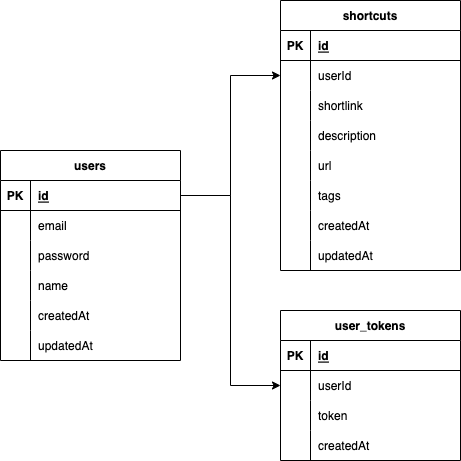

The diagram above was exported from draw.io. Its source (the exported page's mxGraphModel, read from the mxfile embedded in the PNG):
<mxGraphModel dx="946" dy="1725" grid="1" gridSize="10" guides="1" tooltips="1" connect="1" arrows="1" fold="1" page="1" pageScale="1" pageWidth="827" pageHeight="1169" math="0" shadow="0">
  <root>
    <mxCell id="0" />
    <mxCell id="1" parent="0" />
    <mxCell id="g7HTXzCaCkg1o0jOQQ7o-1" value="users" style="shape=table;startSize=30;container=1;collapsible=1;childLayout=tableLayout;fixedRows=1;rowLines=0;fontStyle=1;align=center;resizeLast=1;" vertex="1" parent="1">
      <mxGeometry x="240" y="120" width="180" height="210" as="geometry" />
    </mxCell>
    <mxCell id="g7HTXzCaCkg1o0jOQQ7o-2" value="" style="shape=tableRow;horizontal=0;startSize=0;swimlaneHead=0;swimlaneBody=0;fillColor=none;collapsible=0;dropTarget=0;points=[[0,0.5],[1,0.5]];portConstraint=eastwest;top=0;left=0;right=0;bottom=1;" vertex="1" parent="g7HTXzCaCkg1o0jOQQ7o-1">
      <mxGeometry y="30" width="180" height="30" as="geometry" />
    </mxCell>
    <mxCell id="g7HTXzCaCkg1o0jOQQ7o-3" value="PK" style="shape=partialRectangle;connectable=0;fillColor=none;top=0;left=0;bottom=0;right=0;fontStyle=1;overflow=hidden;" vertex="1" parent="g7HTXzCaCkg1o0jOQQ7o-2">
      <mxGeometry width="30" height="30" as="geometry">
        <mxRectangle width="30" height="30" as="alternateBounds" />
      </mxGeometry>
    </mxCell>
    <mxCell id="g7HTXzCaCkg1o0jOQQ7o-4" value="id" style="shape=partialRectangle;connectable=0;fillColor=none;top=0;left=0;bottom=0;right=0;align=left;spacingLeft=6;fontStyle=5;overflow=hidden;" vertex="1" parent="g7HTXzCaCkg1o0jOQQ7o-2">
      <mxGeometry x="30" width="150" height="30" as="geometry">
        <mxRectangle width="150" height="30" as="alternateBounds" />
      </mxGeometry>
    </mxCell>
    <mxCell id="g7HTXzCaCkg1o0jOQQ7o-5" value="" style="shape=tableRow;horizontal=0;startSize=0;swimlaneHead=0;swimlaneBody=0;fillColor=none;collapsible=0;dropTarget=0;points=[[0,0.5],[1,0.5]];portConstraint=eastwest;top=0;left=0;right=0;bottom=0;" vertex="1" parent="g7HTXzCaCkg1o0jOQQ7o-1">
      <mxGeometry y="60" width="180" height="30" as="geometry" />
    </mxCell>
    <mxCell id="g7HTXzCaCkg1o0jOQQ7o-6" value="" style="shape=partialRectangle;connectable=0;fillColor=none;top=0;left=0;bottom=0;right=0;editable=1;overflow=hidden;" vertex="1" parent="g7HTXzCaCkg1o0jOQQ7o-5">
      <mxGeometry width="30" height="30" as="geometry">
        <mxRectangle width="30" height="30" as="alternateBounds" />
      </mxGeometry>
    </mxCell>
    <mxCell id="g7HTXzCaCkg1o0jOQQ7o-7" value="email" style="shape=partialRectangle;connectable=0;fillColor=none;top=0;left=0;bottom=0;right=0;align=left;spacingLeft=6;overflow=hidden;" vertex="1" parent="g7HTXzCaCkg1o0jOQQ7o-5">
      <mxGeometry x="30" width="150" height="30" as="geometry">
        <mxRectangle width="150" height="30" as="alternateBounds" />
      </mxGeometry>
    </mxCell>
    <mxCell id="g7HTXzCaCkg1o0jOQQ7o-8" value="" style="shape=tableRow;horizontal=0;startSize=0;swimlaneHead=0;swimlaneBody=0;fillColor=none;collapsible=0;dropTarget=0;points=[[0,0.5],[1,0.5]];portConstraint=eastwest;top=0;left=0;right=0;bottom=0;" vertex="1" parent="g7HTXzCaCkg1o0jOQQ7o-1">
      <mxGeometry y="90" width="180" height="30" as="geometry" />
    </mxCell>
    <mxCell id="g7HTXzCaCkg1o0jOQQ7o-9" value="" style="shape=partialRectangle;connectable=0;fillColor=none;top=0;left=0;bottom=0;right=0;editable=1;overflow=hidden;" vertex="1" parent="g7HTXzCaCkg1o0jOQQ7o-8">
      <mxGeometry width="30" height="30" as="geometry">
        <mxRectangle width="30" height="30" as="alternateBounds" />
      </mxGeometry>
    </mxCell>
    <mxCell id="g7HTXzCaCkg1o0jOQQ7o-10" value="password" style="shape=partialRectangle;connectable=0;fillColor=none;top=0;left=0;bottom=0;right=0;align=left;spacingLeft=6;overflow=hidden;" vertex="1" parent="g7HTXzCaCkg1o0jOQQ7o-8">
      <mxGeometry x="30" width="150" height="30" as="geometry">
        <mxRectangle width="150" height="30" as="alternateBounds" />
      </mxGeometry>
    </mxCell>
    <mxCell id="g7HTXzCaCkg1o0jOQQ7o-11" value="" style="shape=tableRow;horizontal=0;startSize=0;swimlaneHead=0;swimlaneBody=0;fillColor=none;collapsible=0;dropTarget=0;points=[[0,0.5],[1,0.5]];portConstraint=eastwest;top=0;left=0;right=0;bottom=0;" vertex="1" parent="g7HTXzCaCkg1o0jOQQ7o-1">
      <mxGeometry y="120" width="180" height="30" as="geometry" />
    </mxCell>
    <mxCell id="g7HTXzCaCkg1o0jOQQ7o-12" value="" style="shape=partialRectangle;connectable=0;fillColor=none;top=0;left=0;bottom=0;right=0;editable=1;overflow=hidden;" vertex="1" parent="g7HTXzCaCkg1o0jOQQ7o-11">
      <mxGeometry width="30" height="30" as="geometry">
        <mxRectangle width="30" height="30" as="alternateBounds" />
      </mxGeometry>
    </mxCell>
    <mxCell id="g7HTXzCaCkg1o0jOQQ7o-13" value="name" style="shape=partialRectangle;connectable=0;fillColor=none;top=0;left=0;bottom=0;right=0;align=left;spacingLeft=6;overflow=hidden;" vertex="1" parent="g7HTXzCaCkg1o0jOQQ7o-11">
      <mxGeometry x="30" width="150" height="30" as="geometry">
        <mxRectangle width="150" height="30" as="alternateBounds" />
      </mxGeometry>
    </mxCell>
    <mxCell id="g7HTXzCaCkg1o0jOQQ7o-14" value="" style="shape=tableRow;horizontal=0;startSize=0;swimlaneHead=0;swimlaneBody=0;fillColor=none;collapsible=0;dropTarget=0;points=[[0,0.5],[1,0.5]];portConstraint=eastwest;top=0;left=0;right=0;bottom=0;" vertex="1" parent="g7HTXzCaCkg1o0jOQQ7o-1">
      <mxGeometry y="150" width="180" height="30" as="geometry" />
    </mxCell>
    <mxCell id="g7HTXzCaCkg1o0jOQQ7o-15" value="" style="shape=partialRectangle;connectable=0;fillColor=none;top=0;left=0;bottom=0;right=0;editable=1;overflow=hidden;" vertex="1" parent="g7HTXzCaCkg1o0jOQQ7o-14">
      <mxGeometry width="30" height="30" as="geometry">
        <mxRectangle width="30" height="30" as="alternateBounds" />
      </mxGeometry>
    </mxCell>
    <mxCell id="g7HTXzCaCkg1o0jOQQ7o-16" value="createdAt" style="shape=partialRectangle;connectable=0;fillColor=none;top=0;left=0;bottom=0;right=0;align=left;spacingLeft=6;overflow=hidden;" vertex="1" parent="g7HTXzCaCkg1o0jOQQ7o-14">
      <mxGeometry x="30" width="150" height="30" as="geometry">
        <mxRectangle width="150" height="30" as="alternateBounds" />
      </mxGeometry>
    </mxCell>
    <mxCell id="g7HTXzCaCkg1o0jOQQ7o-17" value="" style="shape=tableRow;horizontal=0;startSize=0;swimlaneHead=0;swimlaneBody=0;fillColor=none;collapsible=0;dropTarget=0;points=[[0,0.5],[1,0.5]];portConstraint=eastwest;top=0;left=0;right=0;bottom=0;" vertex="1" parent="g7HTXzCaCkg1o0jOQQ7o-1">
      <mxGeometry y="180" width="180" height="30" as="geometry" />
    </mxCell>
    <mxCell id="g7HTXzCaCkg1o0jOQQ7o-18" value="" style="shape=partialRectangle;connectable=0;fillColor=none;top=0;left=0;bottom=0;right=0;editable=1;overflow=hidden;" vertex="1" parent="g7HTXzCaCkg1o0jOQQ7o-17">
      <mxGeometry width="30" height="30" as="geometry">
        <mxRectangle width="30" height="30" as="alternateBounds" />
      </mxGeometry>
    </mxCell>
    <mxCell id="g7HTXzCaCkg1o0jOQQ7o-19" value="updatedAt" style="shape=partialRectangle;connectable=0;fillColor=none;top=0;left=0;bottom=0;right=0;align=left;spacingLeft=6;overflow=hidden;" vertex="1" parent="g7HTXzCaCkg1o0jOQQ7o-17">
      <mxGeometry x="30" width="150" height="30" as="geometry">
        <mxRectangle width="150" height="30" as="alternateBounds" />
      </mxGeometry>
    </mxCell>
    <mxCell id="g7HTXzCaCkg1o0jOQQ7o-20" value="shortcuts" style="shape=table;startSize=30;container=1;collapsible=1;childLayout=tableLayout;fixedRows=1;rowLines=0;fontStyle=1;align=center;resizeLast=1;" vertex="1" parent="1">
      <mxGeometry x="520" y="-30" width="180" height="270" as="geometry" />
    </mxCell>
    <mxCell id="g7HTXzCaCkg1o0jOQQ7o-21" value="" style="shape=tableRow;horizontal=0;startSize=0;swimlaneHead=0;swimlaneBody=0;fillColor=none;collapsible=0;dropTarget=0;points=[[0,0.5],[1,0.5]];portConstraint=eastwest;top=0;left=0;right=0;bottom=1;" vertex="1" parent="g7HTXzCaCkg1o0jOQQ7o-20">
      <mxGeometry y="30" width="180" height="30" as="geometry" />
    </mxCell>
    <mxCell id="g7HTXzCaCkg1o0jOQQ7o-22" value="PK" style="shape=partialRectangle;connectable=0;fillColor=none;top=0;left=0;bottom=0;right=0;fontStyle=1;overflow=hidden;" vertex="1" parent="g7HTXzCaCkg1o0jOQQ7o-21">
      <mxGeometry width="30" height="30" as="geometry">
        <mxRectangle width="30" height="30" as="alternateBounds" />
      </mxGeometry>
    </mxCell>
    <mxCell id="g7HTXzCaCkg1o0jOQQ7o-23" value="id" style="shape=partialRectangle;connectable=0;fillColor=none;top=0;left=0;bottom=0;right=0;align=left;spacingLeft=6;fontStyle=5;overflow=hidden;" vertex="1" parent="g7HTXzCaCkg1o0jOQQ7o-21">
      <mxGeometry x="30" width="150" height="30" as="geometry">
        <mxRectangle width="150" height="30" as="alternateBounds" />
      </mxGeometry>
    </mxCell>
    <mxCell id="g7HTXzCaCkg1o0jOQQ7o-24" value="" style="shape=tableRow;horizontal=0;startSize=0;swimlaneHead=0;swimlaneBody=0;fillColor=none;collapsible=0;dropTarget=0;points=[[0,0.5],[1,0.5]];portConstraint=eastwest;top=0;left=0;right=0;bottom=0;" vertex="1" parent="g7HTXzCaCkg1o0jOQQ7o-20">
      <mxGeometry y="60" width="180" height="30" as="geometry" />
    </mxCell>
    <mxCell id="g7HTXzCaCkg1o0jOQQ7o-25" value="" style="shape=partialRectangle;connectable=0;fillColor=none;top=0;left=0;bottom=0;right=0;editable=1;overflow=hidden;" vertex="1" parent="g7HTXzCaCkg1o0jOQQ7o-24">
      <mxGeometry width="30" height="30" as="geometry">
        <mxRectangle width="30" height="30" as="alternateBounds" />
      </mxGeometry>
    </mxCell>
    <mxCell id="g7HTXzCaCkg1o0jOQQ7o-26" value="userId" style="shape=partialRectangle;connectable=0;fillColor=none;top=0;left=0;bottom=0;right=0;align=left;spacingLeft=6;overflow=hidden;" vertex="1" parent="g7HTXzCaCkg1o0jOQQ7o-24">
      <mxGeometry x="30" width="150" height="30" as="geometry">
        <mxRectangle width="150" height="30" as="alternateBounds" />
      </mxGeometry>
    </mxCell>
    <mxCell id="g7HTXzCaCkg1o0jOQQ7o-27" value="" style="shape=tableRow;horizontal=0;startSize=0;swimlaneHead=0;swimlaneBody=0;fillColor=none;collapsible=0;dropTarget=0;points=[[0,0.5],[1,0.5]];portConstraint=eastwest;top=0;left=0;right=0;bottom=0;" vertex="1" parent="g7HTXzCaCkg1o0jOQQ7o-20">
      <mxGeometry y="90" width="180" height="30" as="geometry" />
    </mxCell>
    <mxCell id="g7HTXzCaCkg1o0jOQQ7o-28" value="" style="shape=partialRectangle;connectable=0;fillColor=none;top=0;left=0;bottom=0;right=0;editable=1;overflow=hidden;" vertex="1" parent="g7HTXzCaCkg1o0jOQQ7o-27">
      <mxGeometry width="30" height="30" as="geometry">
        <mxRectangle width="30" height="30" as="alternateBounds" />
      </mxGeometry>
    </mxCell>
    <mxCell id="g7HTXzCaCkg1o0jOQQ7o-29" value="shortlink" style="shape=partialRectangle;connectable=0;fillColor=none;top=0;left=0;bottom=0;right=0;align=left;spacingLeft=6;overflow=hidden;" vertex="1" parent="g7HTXzCaCkg1o0jOQQ7o-27">
      <mxGeometry x="30" width="150" height="30" as="geometry">
        <mxRectangle width="150" height="30" as="alternateBounds" />
      </mxGeometry>
    </mxCell>
    <mxCell id="g7HTXzCaCkg1o0jOQQ7o-30" value="" style="shape=tableRow;horizontal=0;startSize=0;swimlaneHead=0;swimlaneBody=0;fillColor=none;collapsible=0;dropTarget=0;points=[[0,0.5],[1,0.5]];portConstraint=eastwest;top=0;left=0;right=0;bottom=0;" vertex="1" parent="g7HTXzCaCkg1o0jOQQ7o-20">
      <mxGeometry y="120" width="180" height="30" as="geometry" />
    </mxCell>
    <mxCell id="g7HTXzCaCkg1o0jOQQ7o-31" value="" style="shape=partialRectangle;connectable=0;fillColor=none;top=0;left=0;bottom=0;right=0;editable=1;overflow=hidden;" vertex="1" parent="g7HTXzCaCkg1o0jOQQ7o-30">
      <mxGeometry width="30" height="30" as="geometry">
        <mxRectangle width="30" height="30" as="alternateBounds" />
      </mxGeometry>
    </mxCell>
    <mxCell id="g7HTXzCaCkg1o0jOQQ7o-32" value="description" style="shape=partialRectangle;connectable=0;fillColor=none;top=0;left=0;bottom=0;right=0;align=left;spacingLeft=6;overflow=hidden;" vertex="1" parent="g7HTXzCaCkg1o0jOQQ7o-30">
      <mxGeometry x="30" width="150" height="30" as="geometry">
        <mxRectangle width="150" height="30" as="alternateBounds" />
      </mxGeometry>
    </mxCell>
    <mxCell id="g7HTXzCaCkg1o0jOQQ7o-33" value="" style="shape=tableRow;horizontal=0;startSize=0;swimlaneHead=0;swimlaneBody=0;fillColor=none;collapsible=0;dropTarget=0;points=[[0,0.5],[1,0.5]];portConstraint=eastwest;top=0;left=0;right=0;bottom=0;" vertex="1" parent="g7HTXzCaCkg1o0jOQQ7o-20">
      <mxGeometry y="150" width="180" height="30" as="geometry" />
    </mxCell>
    <mxCell id="g7HTXzCaCkg1o0jOQQ7o-34" value="" style="shape=partialRectangle;connectable=0;fillColor=none;top=0;left=0;bottom=0;right=0;editable=1;overflow=hidden;" vertex="1" parent="g7HTXzCaCkg1o0jOQQ7o-33">
      <mxGeometry width="30" height="30" as="geometry">
        <mxRectangle width="30" height="30" as="alternateBounds" />
      </mxGeometry>
    </mxCell>
    <mxCell id="g7HTXzCaCkg1o0jOQQ7o-35" value="url" style="shape=partialRectangle;connectable=0;fillColor=none;top=0;left=0;bottom=0;right=0;align=left;spacingLeft=6;overflow=hidden;" vertex="1" parent="g7HTXzCaCkg1o0jOQQ7o-33">
      <mxGeometry x="30" width="150" height="30" as="geometry">
        <mxRectangle width="150" height="30" as="alternateBounds" />
      </mxGeometry>
    </mxCell>
    <mxCell id="g7HTXzCaCkg1o0jOQQ7o-36" value="" style="shape=tableRow;horizontal=0;startSize=0;swimlaneHead=0;swimlaneBody=0;fillColor=none;collapsible=0;dropTarget=0;points=[[0,0.5],[1,0.5]];portConstraint=eastwest;top=0;left=0;right=0;bottom=0;" vertex="1" parent="g7HTXzCaCkg1o0jOQQ7o-20">
      <mxGeometry y="180" width="180" height="30" as="geometry" />
    </mxCell>
    <mxCell id="g7HTXzCaCkg1o0jOQQ7o-37" value="" style="shape=partialRectangle;connectable=0;fillColor=none;top=0;left=0;bottom=0;right=0;editable=1;overflow=hidden;" vertex="1" parent="g7HTXzCaCkg1o0jOQQ7o-36">
      <mxGeometry width="30" height="30" as="geometry">
        <mxRectangle width="30" height="30" as="alternateBounds" />
      </mxGeometry>
    </mxCell>
    <mxCell id="g7HTXzCaCkg1o0jOQQ7o-38" value="tags" style="shape=partialRectangle;connectable=0;fillColor=none;top=0;left=0;bottom=0;right=0;align=left;spacingLeft=6;overflow=hidden;" vertex="1" parent="g7HTXzCaCkg1o0jOQQ7o-36">
      <mxGeometry x="30" width="150" height="30" as="geometry">
        <mxRectangle width="150" height="30" as="alternateBounds" />
      </mxGeometry>
    </mxCell>
    <mxCell id="g7HTXzCaCkg1o0jOQQ7o-39" value="" style="shape=tableRow;horizontal=0;startSize=0;swimlaneHead=0;swimlaneBody=0;fillColor=none;collapsible=0;dropTarget=0;points=[[0,0.5],[1,0.5]];portConstraint=eastwest;top=0;left=0;right=0;bottom=0;" vertex="1" parent="g7HTXzCaCkg1o0jOQQ7o-20">
      <mxGeometry y="210" width="180" height="30" as="geometry" />
    </mxCell>
    <mxCell id="g7HTXzCaCkg1o0jOQQ7o-40" value="" style="shape=partialRectangle;connectable=0;fillColor=none;top=0;left=0;bottom=0;right=0;editable=1;overflow=hidden;" vertex="1" parent="g7HTXzCaCkg1o0jOQQ7o-39">
      <mxGeometry width="30" height="30" as="geometry">
        <mxRectangle width="30" height="30" as="alternateBounds" />
      </mxGeometry>
    </mxCell>
    <mxCell id="g7HTXzCaCkg1o0jOQQ7o-41" value="createdAt" style="shape=partialRectangle;connectable=0;fillColor=none;top=0;left=0;bottom=0;right=0;align=left;spacingLeft=6;overflow=hidden;" vertex="1" parent="g7HTXzCaCkg1o0jOQQ7o-39">
      <mxGeometry x="30" width="150" height="30" as="geometry">
        <mxRectangle width="150" height="30" as="alternateBounds" />
      </mxGeometry>
    </mxCell>
    <mxCell id="g7HTXzCaCkg1o0jOQQ7o-42" value="" style="shape=tableRow;horizontal=0;startSize=0;swimlaneHead=0;swimlaneBody=0;fillColor=none;collapsible=0;dropTarget=0;points=[[0,0.5],[1,0.5]];portConstraint=eastwest;top=0;left=0;right=0;bottom=0;" vertex="1" parent="g7HTXzCaCkg1o0jOQQ7o-20">
      <mxGeometry y="240" width="180" height="30" as="geometry" />
    </mxCell>
    <mxCell id="g7HTXzCaCkg1o0jOQQ7o-43" value="" style="shape=partialRectangle;connectable=0;fillColor=none;top=0;left=0;bottom=0;right=0;editable=1;overflow=hidden;" vertex="1" parent="g7HTXzCaCkg1o0jOQQ7o-42">
      <mxGeometry width="30" height="30" as="geometry">
        <mxRectangle width="30" height="30" as="alternateBounds" />
      </mxGeometry>
    </mxCell>
    <mxCell id="g7HTXzCaCkg1o0jOQQ7o-44" value="updatedAt" style="shape=partialRectangle;connectable=0;fillColor=none;top=0;left=0;bottom=0;right=0;align=left;spacingLeft=6;overflow=hidden;" vertex="1" parent="g7HTXzCaCkg1o0jOQQ7o-42">
      <mxGeometry x="30" width="150" height="30" as="geometry">
        <mxRectangle width="150" height="30" as="alternateBounds" />
      </mxGeometry>
    </mxCell>
    <mxCell id="g7HTXzCaCkg1o0jOQQ7o-45" value="user_tokens" style="shape=table;startSize=30;container=1;collapsible=1;childLayout=tableLayout;fixedRows=1;rowLines=0;fontStyle=1;align=center;resizeLast=1;" vertex="1" parent="1">
      <mxGeometry x="520" y="280" width="180" height="150" as="geometry" />
    </mxCell>
    <mxCell id="g7HTXzCaCkg1o0jOQQ7o-46" value="" style="shape=tableRow;horizontal=0;startSize=0;swimlaneHead=0;swimlaneBody=0;fillColor=none;collapsible=0;dropTarget=0;points=[[0,0.5],[1,0.5]];portConstraint=eastwest;top=0;left=0;right=0;bottom=1;" vertex="1" parent="g7HTXzCaCkg1o0jOQQ7o-45">
      <mxGeometry y="30" width="180" height="30" as="geometry" />
    </mxCell>
    <mxCell id="g7HTXzCaCkg1o0jOQQ7o-47" value="PK" style="shape=partialRectangle;connectable=0;fillColor=none;top=0;left=0;bottom=0;right=0;fontStyle=1;overflow=hidden;" vertex="1" parent="g7HTXzCaCkg1o0jOQQ7o-46">
      <mxGeometry width="30" height="30" as="geometry">
        <mxRectangle width="30" height="30" as="alternateBounds" />
      </mxGeometry>
    </mxCell>
    <mxCell id="g7HTXzCaCkg1o0jOQQ7o-48" value="id" style="shape=partialRectangle;connectable=0;fillColor=none;top=0;left=0;bottom=0;right=0;align=left;spacingLeft=6;fontStyle=5;overflow=hidden;" vertex="1" parent="g7HTXzCaCkg1o0jOQQ7o-46">
      <mxGeometry x="30" width="150" height="30" as="geometry">
        <mxRectangle width="150" height="30" as="alternateBounds" />
      </mxGeometry>
    </mxCell>
    <mxCell id="g7HTXzCaCkg1o0jOQQ7o-49" value="" style="shape=tableRow;horizontal=0;startSize=0;swimlaneHead=0;swimlaneBody=0;fillColor=none;collapsible=0;dropTarget=0;points=[[0,0.5],[1,0.5]];portConstraint=eastwest;top=0;left=0;right=0;bottom=0;" vertex="1" parent="g7HTXzCaCkg1o0jOQQ7o-45">
      <mxGeometry y="60" width="180" height="30" as="geometry" />
    </mxCell>
    <mxCell id="g7HTXzCaCkg1o0jOQQ7o-50" value="" style="shape=partialRectangle;connectable=0;fillColor=none;top=0;left=0;bottom=0;right=0;editable=1;overflow=hidden;" vertex="1" parent="g7HTXzCaCkg1o0jOQQ7o-49">
      <mxGeometry width="30" height="30" as="geometry">
        <mxRectangle width="30" height="30" as="alternateBounds" />
      </mxGeometry>
    </mxCell>
    <mxCell id="g7HTXzCaCkg1o0jOQQ7o-51" value="userId" style="shape=partialRectangle;connectable=0;fillColor=none;top=0;left=0;bottom=0;right=0;align=left;spacingLeft=6;overflow=hidden;" vertex="1" parent="g7HTXzCaCkg1o0jOQQ7o-49">
      <mxGeometry x="30" width="150" height="30" as="geometry">
        <mxRectangle width="150" height="30" as="alternateBounds" />
      </mxGeometry>
    </mxCell>
    <mxCell id="g7HTXzCaCkg1o0jOQQ7o-52" value="" style="shape=tableRow;horizontal=0;startSize=0;swimlaneHead=0;swimlaneBody=0;fillColor=none;collapsible=0;dropTarget=0;points=[[0,0.5],[1,0.5]];portConstraint=eastwest;top=0;left=0;right=0;bottom=0;" vertex="1" parent="g7HTXzCaCkg1o0jOQQ7o-45">
      <mxGeometry y="90" width="180" height="30" as="geometry" />
    </mxCell>
    <mxCell id="g7HTXzCaCkg1o0jOQQ7o-53" value="" style="shape=partialRectangle;connectable=0;fillColor=none;top=0;left=0;bottom=0;right=0;editable=1;overflow=hidden;" vertex="1" parent="g7HTXzCaCkg1o0jOQQ7o-52">
      <mxGeometry width="30" height="30" as="geometry">
        <mxRectangle width="30" height="30" as="alternateBounds" />
      </mxGeometry>
    </mxCell>
    <mxCell id="g7HTXzCaCkg1o0jOQQ7o-54" value="token" style="shape=partialRectangle;connectable=0;fillColor=none;top=0;left=0;bottom=0;right=0;align=left;spacingLeft=6;overflow=hidden;" vertex="1" parent="g7HTXzCaCkg1o0jOQQ7o-52">
      <mxGeometry x="30" width="150" height="30" as="geometry">
        <mxRectangle width="150" height="30" as="alternateBounds" />
      </mxGeometry>
    </mxCell>
    <mxCell id="g7HTXzCaCkg1o0jOQQ7o-55" value="" style="shape=tableRow;horizontal=0;startSize=0;swimlaneHead=0;swimlaneBody=0;fillColor=none;collapsible=0;dropTarget=0;points=[[0,0.5],[1,0.5]];portConstraint=eastwest;top=0;left=0;right=0;bottom=0;" vertex="1" parent="g7HTXzCaCkg1o0jOQQ7o-45">
      <mxGeometry y="120" width="180" height="30" as="geometry" />
    </mxCell>
    <mxCell id="g7HTXzCaCkg1o0jOQQ7o-56" value="" style="shape=partialRectangle;connectable=0;fillColor=none;top=0;left=0;bottom=0;right=0;editable=1;overflow=hidden;" vertex="1" parent="g7HTXzCaCkg1o0jOQQ7o-55">
      <mxGeometry width="30" height="30" as="geometry">
        <mxRectangle width="30" height="30" as="alternateBounds" />
      </mxGeometry>
    </mxCell>
    <mxCell id="g7HTXzCaCkg1o0jOQQ7o-57" value="createdAt" style="shape=partialRectangle;connectable=0;fillColor=none;top=0;left=0;bottom=0;right=0;align=left;spacingLeft=6;overflow=hidden;" vertex="1" parent="g7HTXzCaCkg1o0jOQQ7o-55">
      <mxGeometry x="30" width="150" height="30" as="geometry">
        <mxRectangle width="150" height="30" as="alternateBounds" />
      </mxGeometry>
    </mxCell>
    <mxCell id="g7HTXzCaCkg1o0jOQQ7o-58" style="edgeStyle=orthogonalEdgeStyle;rounded=0;orthogonalLoop=1;jettySize=auto;html=1;entryX=0;entryY=0.5;entryDx=0;entryDy=0;" edge="1" parent="1" source="g7HTXzCaCkg1o0jOQQ7o-2" target="g7HTXzCaCkg1o0jOQQ7o-24">
      <mxGeometry relative="1" as="geometry" />
    </mxCell>
    <mxCell id="g7HTXzCaCkg1o0jOQQ7o-59" style="edgeStyle=orthogonalEdgeStyle;rounded=0;orthogonalLoop=1;jettySize=auto;html=1;entryX=0;entryY=0.5;entryDx=0;entryDy=0;" edge="1" parent="1" source="g7HTXzCaCkg1o0jOQQ7o-2" target="g7HTXzCaCkg1o0jOQQ7o-49">
      <mxGeometry relative="1" as="geometry" />
    </mxCell>
  </root>
</mxGraphModel>